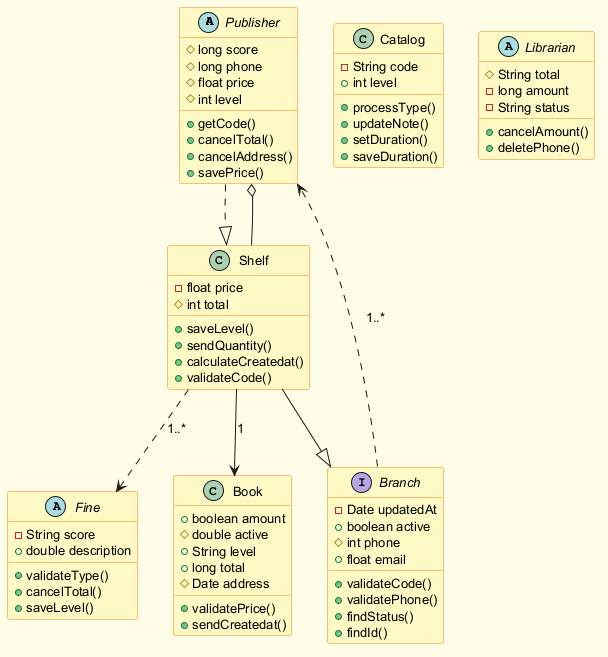

The diagram above was rendered by PlantUML. Its source (embedded in the PNG):
@startuml
skinparam backgroundColor #FFFDE7
skinparam classBackgroundColor #FFF9C4
skinparam classBorderColor #F57F17
skinparam defaultFontSize 13
abstract class Publisher {
  #long score
  #long phone
  #float price
  #int level
  +getCode()
  +cancelTotal()
  +cancelAddress()
  +savePrice()
}
interface Branch {
  -Date updatedAt
  +boolean active
  #int phone
  +float email
  +validateCode()
  +validatePhone()
  +findStatus()
  +findId()
}
abstract class Fine {
  -String score
  +double description
  +validateType()
  +cancelTotal()
  +saveLevel()
}
class Book {
  +boolean amount
  #double active
  +String level
  +long total
  #Date address
  +validatePrice()
  +sendCreatedat()
}
class Catalog {
  -String code
  +int level
  +processType()
  +updateNote()
  +setDuration()
  +saveDuration()
}
abstract class Librarian {
  #String total
  -long amount
  -String status
  +cancelAmount()
  +deletePhone()
}
class Shelf {
  -float price
  #int total
  +saveLevel()
  +sendQuantity()
  +calculateCreatedat()
  +validateCode()
}
Shelf --|> Branch
Shelf --> Book : "1"
Shelf ..> Fine : "1..*"
Shelf --o Publisher
Branch ..> Publisher : "1..*"
Publisher ..|> Shelf
@enduml